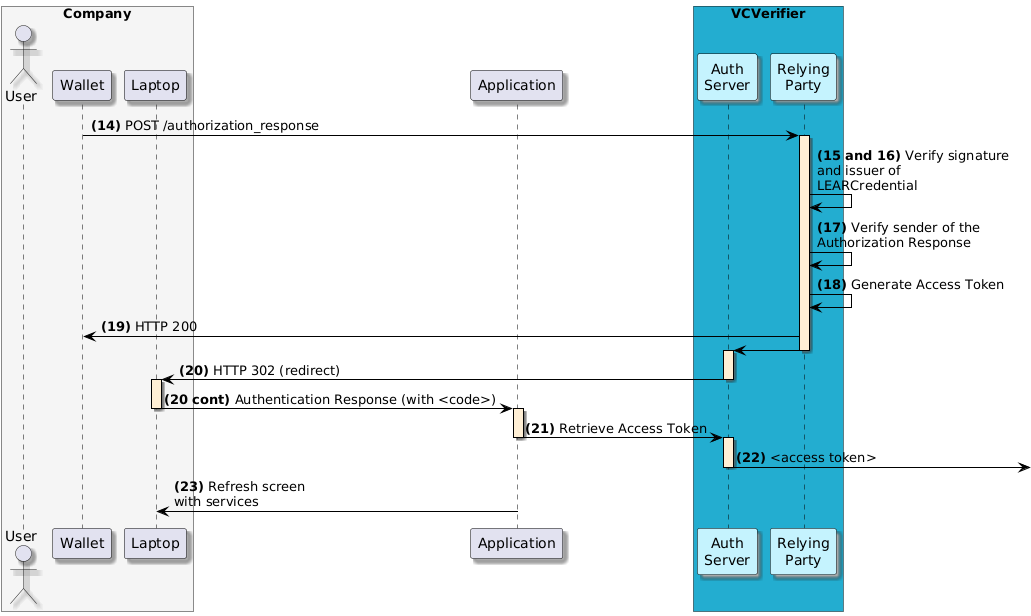

The diagram above was rendered by PlantUML. Its source (embedded in the PNG):
@startuml
skinparam shadowing true
skinparam ParticipantBorderColor black
skinparam arrowcolor black
skinparam SequenceLifeLineBorderColor black
skinparam SequenceLifeLineBackgroundColor PapayaWhip
box "Company" #WhiteSmoke
    actor "User" as user
    participant "Wallet" as mobile
    participant "Laptop" as browser
end box
participant "Application" as portal
box "VCVerifier" #23ADD0
    participant "Auth\nServer" as authserver #C5F3FE
    participant "Relying\nParty" as rp #C5F3FE
end box

mobile -> rp ++: **(14)** POST /authorization_response

rp -> rp: **(15 and 16)** Verify signature\nand issuer of\nLEARCredential
rp -> rp: **(17)** Verify sender of the\nAuthorization Response
rp -> rp: **(18)** Generate Access Token
rp -> mobile: **(19)** HTTP 200
rp -> authserver --++:
authserver -> browser --++: **(20)** HTTP 302 (redirect)
browser -> portal --++: **(20 cont)** Authentication Response (with <code>)
portal -> authserver --++: **(21)** Retrieve Access Token
authserver -> --++: **(22)** <access token>


portal -> browser --: **(23)** Refresh screen\nwith services
@enduml